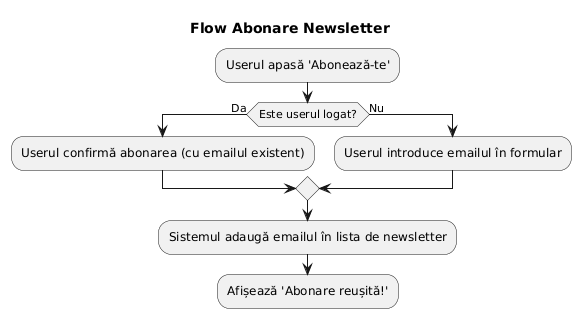

The diagram above was rendered by PlantUML. Its source (embedded in the PNG):
@startuml
title Flow Abonare Newsletter
:Userul apasă 'Abonează-te';
if (Este userul logat?) then (Da)
  :Userul confirmă abonarea (cu emailul existent);
else (Nu)
  :Userul introduce emailul în formular;
endif
:Sistemul adaugă emailul în lista de newsletter;
:Afișează 'Abonare reușită!';
@enduml